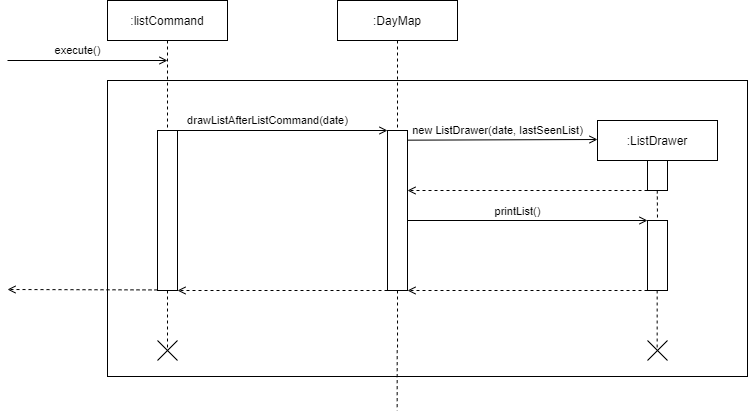

The diagram above was exported from draw.io. Its source (the exported page's mxGraphModel, read from the mxfile embedded in the PNG):
<mxGraphModel dx="1471" dy="510" grid="0" gridSize="10" guides="1" tooltips="1" connect="1" arrows="1" fold="1" page="1" pageScale="1" pageWidth="1654" pageHeight="1169" math="0" shadow="0">
  <root>
    <mxCell id="u4TWmrjghteonMciog3i-0" />
    <mxCell id="u4TWmrjghteonMciog3i-1" parent="u4TWmrjghteonMciog3i-0" />
    <mxCell id="CY-3bg6EMUCQuSIDsnf6-5" value="" style="rounded=0;whiteSpace=wrap;html=1;" vertex="1" parent="u4TWmrjghteonMciog3i-1">
      <mxGeometry x="120" y="130" width="640" height="296" as="geometry" />
    </mxCell>
    <mxCell id="u4TWmrjghteonMciog3i-3" style="edgeStyle=orthogonalEdgeStyle;rounded=0;orthogonalLoop=1;jettySize=auto;html=1;startArrow=none;startFill=0;endArrow=none;endFill=0;strokeColor=#000000;dashed=1;" edge="1" parent="u4TWmrjghteonMciog3i-1" source="u4TWmrjghteonMciog3i-5">
      <mxGeometry relative="1" as="geometry">
        <mxPoint x="180" y="400" as="targetPoint" />
      </mxGeometry>
    </mxCell>
    <mxCell id="u4TWmrjghteonMciog3i-2" value=":listCommand" style="whiteSpace=wrap;html=1;labelBackgroundColor=none;strokeWidth=1;" vertex="1" parent="u4TWmrjghteonMciog3i-1">
      <mxGeometry x="120" y="50" width="120" height="40" as="geometry" />
    </mxCell>
    <mxCell id="u4TWmrjghteonMciog3i-5" value="" style="rounded=0;whiteSpace=wrap;html=1;labelBackgroundColor=none;strokeWidth=1;" vertex="1" parent="u4TWmrjghteonMciog3i-1">
      <mxGeometry x="170" y="180" width="20" height="160" as="geometry" />
    </mxCell>
    <mxCell id="u4TWmrjghteonMciog3i-6" style="edgeStyle=orthogonalEdgeStyle;rounded=0;orthogonalLoop=1;jettySize=auto;html=1;startArrow=none;startFill=0;endArrow=none;endFill=0;strokeColor=#000000;dashed=1;" edge="1" parent="u4TWmrjghteonMciog3i-1" source="u4TWmrjghteonMciog3i-2" target="u4TWmrjghteonMciog3i-5">
      <mxGeometry relative="1" as="geometry">
        <mxPoint x="180" y="681" as="targetPoint" />
        <mxPoint x="180" y="130" as="sourcePoint" />
      </mxGeometry>
    </mxCell>
    <mxCell id="iRfjJldpwbUTZSvFE2zd-1" value="" style="endArrow=open;html=1;strokeColor=#000000;endFill=0;" edge="1" parent="u4TWmrjghteonMciog3i-1">
      <mxGeometry width="50" height="50" relative="1" as="geometry">
        <mxPoint x="190" y="180" as="sourcePoint" />
        <mxPoint x="400" y="180" as="targetPoint" />
      </mxGeometry>
    </mxCell>
    <mxCell id="iRfjJldpwbUTZSvFE2zd-4" value="drawListAfterListCommand(date)" style="edgeLabel;html=1;align=center;verticalAlign=middle;resizable=0;points=[];" vertex="1" connectable="0" parent="iRfjJldpwbUTZSvFE2zd-1">
      <mxGeometry x="-0.2" y="3" relative="1" as="geometry">
        <mxPoint x="5.83" y="-7" as="offset" />
      </mxGeometry>
    </mxCell>
    <mxCell id="iRfjJldpwbUTZSvFE2zd-2" value=":DayMap" style="whiteSpace=wrap;html=1;labelBackgroundColor=none;strokeWidth=1;" vertex="1" parent="u4TWmrjghteonMciog3i-1">
      <mxGeometry x="350" y="50" width="120" height="40" as="geometry" />
    </mxCell>
    <mxCell id="iRfjJldpwbUTZSvFE2zd-3" value="" style="rounded=0;whiteSpace=wrap;html=1;labelBackgroundColor=none;strokeWidth=1;" vertex="1" parent="u4TWmrjghteonMciog3i-1">
      <mxGeometry x="400" y="180" width="20" height="160" as="geometry" />
    </mxCell>
    <mxCell id="iRfjJldpwbUTZSvFE2zd-5" value="" style="rounded=0;whiteSpace=wrap;html=1;labelBackgroundColor=none;strokeWidth=1;" vertex="1" parent="u4TWmrjghteonMciog3i-1">
      <mxGeometry x="660" y="270" width="20" height="70" as="geometry" />
    </mxCell>
    <mxCell id="oEwk5l0kD9LOfuJza4Wl-5" style="edgeStyle=orthogonalEdgeStyle;rounded=0;orthogonalLoop=1;jettySize=auto;html=1;startArrow=none;startFill=0;endArrow=none;endFill=0;strokeColor=#000000;dashed=1;exitX=0.5;exitY=1;exitDx=0;exitDy=0;" edge="1" parent="u4TWmrjghteonMciog3i-1" source="iRfjJldpwbUTZSvFE2zd-2">
      <mxGeometry relative="1" as="geometry">
        <mxPoint x="410" y="180" as="targetPoint" />
        <mxPoint x="410" y="130" as="sourcePoint" />
      </mxGeometry>
    </mxCell>
    <mxCell id="oEwk5l0kD9LOfuJza4Wl-6" value=":ListDrawer" style="whiteSpace=wrap;html=1;labelBackgroundColor=none;strokeWidth=1;" vertex="1" parent="u4TWmrjghteonMciog3i-1">
      <mxGeometry x="610" y="170" width="120" height="40" as="geometry" />
    </mxCell>
    <mxCell id="oEwk5l0kD9LOfuJza4Wl-9" value="" style="rounded=0;whiteSpace=wrap;html=1;labelBackgroundColor=none;strokeWidth=1;" vertex="1" parent="u4TWmrjghteonMciog3i-1">
      <mxGeometry x="660" y="210" width="20" height="30" as="geometry" />
    </mxCell>
    <mxCell id="oEwk5l0kD9LOfuJza4Wl-10" value="" style="endArrow=open;html=1;strokeColor=#000000;endFill=0;" edge="1" parent="u4TWmrjghteonMciog3i-1">
      <mxGeometry width="50" height="50" relative="1" as="geometry">
        <mxPoint x="420" y="189.65999999999988" as="sourcePoint" />
        <mxPoint x="610" y="189" as="targetPoint" />
      </mxGeometry>
    </mxCell>
    <mxCell id="oEwk5l0kD9LOfuJza4Wl-11" value="new ListDrawer(date, lastSeenList)" style="edgeLabel;html=1;align=center;verticalAlign=middle;resizable=0;points=[];" vertex="1" connectable="0" parent="oEwk5l0kD9LOfuJza4Wl-10">
      <mxGeometry x="-0.2" y="3" relative="1" as="geometry">
        <mxPoint x="14.15" y="-6.4" as="offset" />
      </mxGeometry>
    </mxCell>
    <mxCell id="oEwk5l0kD9LOfuJza4Wl-12" value="" style="endArrow=open;html=1;dashed=1;strokeColor=#000000;exitX=0;exitY=1;exitDx=0;exitDy=0;endFill=0;" edge="1" parent="u4TWmrjghteonMciog3i-1" source="oEwk5l0kD9LOfuJza4Wl-9">
      <mxGeometry width="50" height="50" relative="1" as="geometry">
        <mxPoint x="650" y="239.9999999999999" as="sourcePoint" />
        <mxPoint x="420" y="240" as="targetPoint" />
      </mxGeometry>
    </mxCell>
    <mxCell id="oEwk5l0kD9LOfuJza4Wl-13" style="edgeStyle=orthogonalEdgeStyle;rounded=0;orthogonalLoop=1;jettySize=auto;html=1;startArrow=none;startFill=0;endArrow=none;endFill=0;strokeColor=#000000;dashed=1;" edge="1" parent="u4TWmrjghteonMciog3i-1">
      <mxGeometry relative="1" as="geometry">
        <mxPoint x="670" y="270" as="targetPoint" />
        <mxPoint x="669.76" y="240" as="sourcePoint" />
      </mxGeometry>
    </mxCell>
    <mxCell id="oEwk5l0kD9LOfuJza4Wl-14" value="" style="endArrow=open;html=1;strokeColor=#000000;endFill=0;" edge="1" parent="u4TWmrjghteonMciog3i-1">
      <mxGeometry width="50" height="50" relative="1" as="geometry">
        <mxPoint x="420" y="270" as="sourcePoint" />
        <mxPoint x="660" y="270" as="targetPoint" />
      </mxGeometry>
    </mxCell>
    <mxCell id="oEwk5l0kD9LOfuJza4Wl-15" value="printList()" style="edgeLabel;html=1;align=center;verticalAlign=middle;resizable=0;points=[];" vertex="1" connectable="0" parent="oEwk5l0kD9LOfuJza4Wl-14">
      <mxGeometry x="-0.2" y="3" relative="1" as="geometry">
        <mxPoint x="14.15" y="-6.4" as="offset" />
      </mxGeometry>
    </mxCell>
    <mxCell id="oEwk5l0kD9LOfuJza4Wl-18" value="" style="endArrow=open;html=1;dashed=1;strokeColor=#000000;exitX=0;exitY=1;exitDx=0;exitDy=0;endFill=0;" edge="1" parent="u4TWmrjghteonMciog3i-1">
      <mxGeometry width="50" height="50" relative="1" as="geometry">
        <mxPoint x="660" y="340" as="sourcePoint" />
        <mxPoint x="420" y="340" as="targetPoint" />
      </mxGeometry>
    </mxCell>
    <mxCell id="oEwk5l0kD9LOfuJza4Wl-19" value="" style="endArrow=open;html=1;dashed=1;strokeColor=#000000;exitX=0;exitY=1;exitDx=0;exitDy=0;endFill=0;" edge="1" parent="u4TWmrjghteonMciog3i-1" source="iRfjJldpwbUTZSvFE2zd-3">
      <mxGeometry width="50" height="50" relative="1" as="geometry">
        <mxPoint x="390" y="340" as="sourcePoint" />
        <mxPoint x="190" y="340" as="targetPoint" />
      </mxGeometry>
    </mxCell>
    <mxCell id="oEwk5l0kD9LOfuJza4Wl-20" style="edgeStyle=orthogonalEdgeStyle;rounded=0;orthogonalLoop=1;jettySize=auto;html=1;startArrow=none;startFill=0;endArrow=none;endFill=0;strokeColor=#000000;dashed=1;" edge="1" parent="u4TWmrjghteonMciog3i-1">
      <mxGeometry relative="1" as="geometry">
        <mxPoint x="669.6600000000001" y="400" as="targetPoint" />
        <mxPoint x="669.6600000000001" y="340" as="sourcePoint" />
      </mxGeometry>
    </mxCell>
    <mxCell id="CY-3bg6EMUCQuSIDsnf6-0" value="" style="endArrow=none;html=1;" edge="1" parent="u4TWmrjghteonMciog3i-1">
      <mxGeometry width="50" height="50" relative="1" as="geometry">
        <mxPoint x="170" y="410" as="sourcePoint" />
        <mxPoint x="190" y="390" as="targetPoint" />
      </mxGeometry>
    </mxCell>
    <mxCell id="CY-3bg6EMUCQuSIDsnf6-1" value="" style="endArrow=none;html=1;" edge="1" parent="u4TWmrjghteonMciog3i-1">
      <mxGeometry width="50" height="50" relative="1" as="geometry">
        <mxPoint x="190" y="410" as="sourcePoint" />
        <mxPoint x="170" y="390" as="targetPoint" />
      </mxGeometry>
    </mxCell>
    <mxCell id="CY-3bg6EMUCQuSIDsnf6-2" value="" style="endArrow=none;html=1;" edge="1" parent="u4TWmrjghteonMciog3i-1">
      <mxGeometry width="50" height="50" relative="1" as="geometry">
        <mxPoint x="660" y="410" as="sourcePoint" />
        <mxPoint x="680" y="390" as="targetPoint" />
      </mxGeometry>
    </mxCell>
    <mxCell id="CY-3bg6EMUCQuSIDsnf6-3" value="" style="endArrow=none;html=1;" edge="1" parent="u4TWmrjghteonMciog3i-1">
      <mxGeometry width="50" height="50" relative="1" as="geometry">
        <mxPoint x="680" y="410" as="sourcePoint" />
        <mxPoint x="660" y="390" as="targetPoint" />
      </mxGeometry>
    </mxCell>
    <mxCell id="CY-3bg6EMUCQuSIDsnf6-4" value="" style="endArrow=open;html=1;dashed=1;exitX=0;exitY=1;exitDx=0;exitDy=0;endFill=0;" edge="1" parent="u4TWmrjghteonMciog3i-1">
      <mxGeometry width="50" height="50" relative="1" as="geometry">
        <mxPoint x="170" y="339.4299999999999" as="sourcePoint" />
        <mxPoint x="20" y="339" as="targetPoint" />
      </mxGeometry>
    </mxCell>
    <mxCell id="CY-3bg6EMUCQuSIDsnf6-6" value="" style="endArrow=open;html=1;strokeColor=#000000;endFill=0;" edge="1" parent="u4TWmrjghteonMciog3i-1">
      <mxGeometry width="50" height="50" relative="1" as="geometry">
        <mxPoint x="20" y="110" as="sourcePoint" />
        <mxPoint x="180" y="110" as="targetPoint" />
      </mxGeometry>
    </mxCell>
    <mxCell id="CY-3bg6EMUCQuSIDsnf6-7" value="execute()" style="edgeLabel;html=1;align=center;verticalAlign=middle;resizable=0;points=[];" vertex="1" connectable="0" parent="CY-3bg6EMUCQuSIDsnf6-6">
      <mxGeometry x="-0.2" y="3" relative="1" as="geometry">
        <mxPoint x="5.83" y="-7" as="offset" />
      </mxGeometry>
    </mxCell>
    <mxCell id="CY-3bg6EMUCQuSIDsnf6-8" style="edgeStyle=orthogonalEdgeStyle;rounded=0;orthogonalLoop=1;jettySize=auto;html=1;startArrow=none;startFill=0;endArrow=none;endFill=0;strokeColor=#000000;dashed=1;exitX=0.5;exitY=1;exitDx=0;exitDy=0;" edge="1" parent="u4TWmrjghteonMciog3i-1" source="iRfjJldpwbUTZSvFE2zd-3">
      <mxGeometry relative="1" as="geometry">
        <mxPoint x="409.66" y="460" as="targetPoint" />
        <mxPoint x="409.66" y="370" as="sourcePoint" />
      </mxGeometry>
    </mxCell>
  </root>
</mxGraphModel>